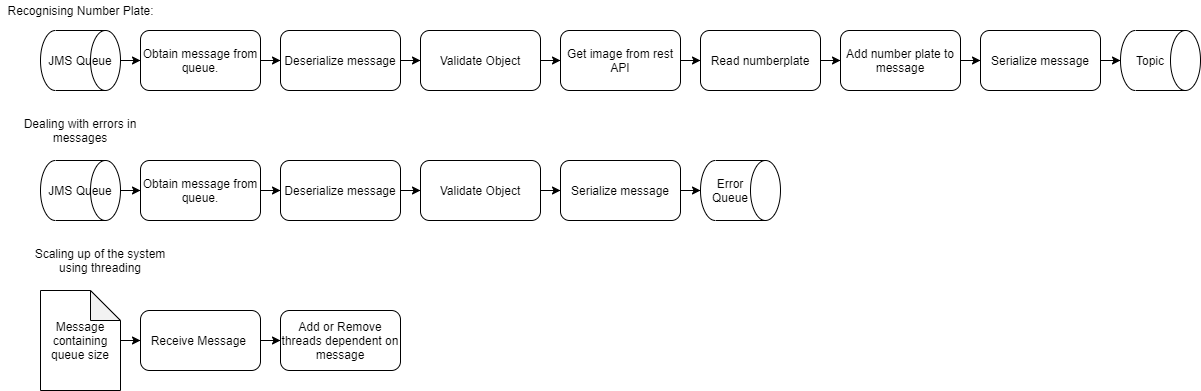

The diagram above was exported from draw.io. Its source (the exported page's mxGraphModel, read from the mxfile embedded in the PNG):
<mxGraphModel dx="700" dy="788" grid="1" gridSize="10" guides="1" tooltips="1" connect="1" arrows="1" fold="1" page="1" pageScale="1" pageWidth="850" pageHeight="1100" math="0" shadow="0">
  <root>
    <mxCell id="0" />
    <mxCell id="1" parent="0" />
    <mxCell id="gb94C8-mRIPlsYN77aoD-2" value="Recognising Number Plate:" style="text;html=1;align=center;verticalAlign=middle;resizable=0;points=[];autosize=1;" parent="1" vertex="1">
      <mxGeometry x="40" y="150" width="160" height="20" as="geometry" />
    </mxCell>
    <mxCell id="gb94C8-mRIPlsYN77aoD-4" value="Dealing with errors in messages" style="text;html=1;strokeColor=none;fillColor=none;align=center;verticalAlign=middle;whiteSpace=wrap;rounded=0;" parent="1" vertex="1">
      <mxGeometry x="40" y="260" width="160" height="40" as="geometry" />
    </mxCell>
    <mxCell id="gb94C8-mRIPlsYN77aoD-6" value="Scaling up of the system using threading" style="text;html=1;strokeColor=none;fillColor=none;align=center;verticalAlign=middle;whiteSpace=wrap;rounded=0;" parent="1" vertex="1">
      <mxGeometry x="60" y="390" width="160" height="40" as="geometry" />
    </mxCell>
    <mxCell id="gb94C8-mRIPlsYN77aoD-8" value="" style="shape=cylinder3;whiteSpace=wrap;html=1;boundedLbl=1;backgroundOutline=1;size=15;rotation=90;" parent="1" vertex="1">
      <mxGeometry x="90" y="170" width="60" height="80" as="geometry" />
    </mxCell>
    <mxCell id="gb94C8-mRIPlsYN77aoD-14" style="edgeStyle=orthogonalEdgeStyle;rounded=0;orthogonalLoop=1;jettySize=auto;html=1;" parent="1" source="gb94C8-mRIPlsYN77aoD-9" target="gb94C8-mRIPlsYN77aoD-12" edge="1">
      <mxGeometry relative="1" as="geometry" />
    </mxCell>
    <mxCell id="gb94C8-mRIPlsYN77aoD-9" value="JMS Queue" style="text;html=1;strokeColor=none;fillColor=none;align=center;verticalAlign=middle;whiteSpace=wrap;rounded=0;" parent="1" vertex="1">
      <mxGeometry x="80" y="200" width="80" height="20" as="geometry" />
    </mxCell>
    <mxCell id="gb94C8-mRIPlsYN77aoD-15" style="edgeStyle=orthogonalEdgeStyle;rounded=0;orthogonalLoop=1;jettySize=auto;html=1;" parent="1" source="gb94C8-mRIPlsYN77aoD-12" target="gb94C8-mRIPlsYN77aoD-13" edge="1">
      <mxGeometry relative="1" as="geometry" />
    </mxCell>
    <mxCell id="gb94C8-mRIPlsYN77aoD-12" value="Obtain message from queue." style="rounded=1;whiteSpace=wrap;html=1;" parent="1" vertex="1">
      <mxGeometry x="180" y="180" width="120" height="60" as="geometry" />
    </mxCell>
    <mxCell id="gb94C8-mRIPlsYN77aoD-35" style="edgeStyle=orthogonalEdgeStyle;rounded=0;orthogonalLoop=1;jettySize=auto;html=1;" parent="1" source="gb94C8-mRIPlsYN77aoD-13" target="gb94C8-mRIPlsYN77aoD-33" edge="1">
      <mxGeometry relative="1" as="geometry" />
    </mxCell>
    <mxCell id="gb94C8-mRIPlsYN77aoD-13" value="Deserialize message" style="rounded=1;whiteSpace=wrap;html=1;" parent="1" vertex="1">
      <mxGeometry x="320" y="180" width="120" height="60" as="geometry" />
    </mxCell>
    <mxCell id="gb94C8-mRIPlsYN77aoD-23" style="edgeStyle=orthogonalEdgeStyle;rounded=0;orthogonalLoop=1;jettySize=auto;html=1;" parent="1" source="gb94C8-mRIPlsYN77aoD-16" target="gb94C8-mRIPlsYN77aoD-17" edge="1">
      <mxGeometry relative="1" as="geometry" />
    </mxCell>
    <mxCell id="gb94C8-mRIPlsYN77aoD-16" value="Read numberplate" style="rounded=1;whiteSpace=wrap;html=1;" parent="1" vertex="1">
      <mxGeometry x="740" y="180" width="120" height="60" as="geometry" />
    </mxCell>
    <mxCell id="gb94C8-mRIPlsYN77aoD-24" style="edgeStyle=orthogonalEdgeStyle;rounded=0;orthogonalLoop=1;jettySize=auto;html=1;" parent="1" source="gb94C8-mRIPlsYN77aoD-17" target="gb94C8-mRIPlsYN77aoD-18" edge="1">
      <mxGeometry relative="1" as="geometry" />
    </mxCell>
    <mxCell id="gb94C8-mRIPlsYN77aoD-17" value="Add number plate to message" style="rounded=1;whiteSpace=wrap;html=1;" parent="1" vertex="1">
      <mxGeometry x="880" y="180" width="120" height="60" as="geometry" />
    </mxCell>
    <mxCell id="gb94C8-mRIPlsYN77aoD-25" style="edgeStyle=orthogonalEdgeStyle;rounded=0;orthogonalLoop=1;jettySize=auto;html=1;entryX=0.5;entryY=1;entryDx=0;entryDy=0;entryPerimeter=0;" parent="1" source="gb94C8-mRIPlsYN77aoD-18" target="gb94C8-mRIPlsYN77aoD-20" edge="1">
      <mxGeometry relative="1" as="geometry" />
    </mxCell>
    <mxCell id="gb94C8-mRIPlsYN77aoD-18" value="Serialize message" style="rounded=1;whiteSpace=wrap;html=1;" parent="1" vertex="1">
      <mxGeometry x="1020" y="180" width="120" height="60" as="geometry" />
    </mxCell>
    <mxCell id="gb94C8-mRIPlsYN77aoD-20" value="" style="shape=cylinder3;whiteSpace=wrap;html=1;boundedLbl=1;backgroundOutline=1;size=15;rotation=90;" parent="1" vertex="1">
      <mxGeometry x="1170" y="170" width="60" height="80" as="geometry" />
    </mxCell>
    <mxCell id="gb94C8-mRIPlsYN77aoD-21" value="Topic" style="text;html=1;strokeColor=none;fillColor=none;align=center;verticalAlign=middle;whiteSpace=wrap;rounded=0;" parent="1" vertex="1">
      <mxGeometry x="1170" y="200" width="40" height="20" as="geometry" />
    </mxCell>
    <mxCell id="gb94C8-mRIPlsYN77aoD-26" value="" style="shape=cylinder3;whiteSpace=wrap;html=1;boundedLbl=1;backgroundOutline=1;size=15;rotation=90;" parent="1" vertex="1">
      <mxGeometry x="90" y="300" width="60" height="80" as="geometry" />
    </mxCell>
    <mxCell id="gb94C8-mRIPlsYN77aoD-27" style="edgeStyle=orthogonalEdgeStyle;rounded=0;orthogonalLoop=1;jettySize=auto;html=1;" parent="1" source="gb94C8-mRIPlsYN77aoD-28" target="gb94C8-mRIPlsYN77aoD-30" edge="1">
      <mxGeometry relative="1" as="geometry" />
    </mxCell>
    <mxCell id="gb94C8-mRIPlsYN77aoD-28" value="JMS Queue" style="text;html=1;strokeColor=none;fillColor=none;align=center;verticalAlign=middle;whiteSpace=wrap;rounded=0;" parent="1" vertex="1">
      <mxGeometry x="80" y="330" width="80" height="20" as="geometry" />
    </mxCell>
    <mxCell id="gb94C8-mRIPlsYN77aoD-29" style="edgeStyle=orthogonalEdgeStyle;rounded=0;orthogonalLoop=1;jettySize=auto;html=1;" parent="1" source="gb94C8-mRIPlsYN77aoD-30" target="gb94C8-mRIPlsYN77aoD-31" edge="1">
      <mxGeometry relative="1" as="geometry" />
    </mxCell>
    <mxCell id="gb94C8-mRIPlsYN77aoD-30" value="Obtain message from queue." style="rounded=1;whiteSpace=wrap;html=1;" parent="1" vertex="1">
      <mxGeometry x="180" y="310" width="120" height="60" as="geometry" />
    </mxCell>
    <mxCell id="gb94C8-mRIPlsYN77aoD-39" style="edgeStyle=orthogonalEdgeStyle;rounded=0;orthogonalLoop=1;jettySize=auto;html=1;" parent="1" source="gb94C8-mRIPlsYN77aoD-31" target="gb94C8-mRIPlsYN77aoD-32" edge="1">
      <mxGeometry relative="1" as="geometry" />
    </mxCell>
    <mxCell id="gb94C8-mRIPlsYN77aoD-31" value="Deserialize message" style="rounded=1;whiteSpace=wrap;html=1;" parent="1" vertex="1">
      <mxGeometry x="320" y="310" width="120" height="60" as="geometry" />
    </mxCell>
    <mxCell id="gb94C8-mRIPlsYN77aoD-40" style="edgeStyle=orthogonalEdgeStyle;rounded=0;orthogonalLoop=1;jettySize=auto;html=1;" parent="1" source="gb94C8-mRIPlsYN77aoD-32" target="gb94C8-mRIPlsYN77aoD-36" edge="1">
      <mxGeometry relative="1" as="geometry" />
    </mxCell>
    <mxCell id="gb94C8-mRIPlsYN77aoD-32" value="Validate Object" style="rounded=1;whiteSpace=wrap;html=1;" parent="1" vertex="1">
      <mxGeometry x="460" y="310" width="120" height="60" as="geometry" />
    </mxCell>
    <mxCell id="9sikhzXdMnxm3-DUZMhN-2" style="edgeStyle=orthogonalEdgeStyle;rounded=0;orthogonalLoop=1;jettySize=auto;html=1;entryX=0;entryY=0.5;entryDx=0;entryDy=0;" edge="1" parent="1" source="gb94C8-mRIPlsYN77aoD-33" target="9sikhzXdMnxm3-DUZMhN-1">
      <mxGeometry relative="1" as="geometry" />
    </mxCell>
    <mxCell id="gb94C8-mRIPlsYN77aoD-33" value="Validate Object" style="rounded=1;whiteSpace=wrap;html=1;" parent="1" vertex="1">
      <mxGeometry x="460" y="180" width="120" height="60" as="geometry" />
    </mxCell>
    <mxCell id="gb94C8-mRIPlsYN77aoD-41" style="edgeStyle=orthogonalEdgeStyle;rounded=0;orthogonalLoop=1;jettySize=auto;html=1;entryX=0.5;entryY=1;entryDx=0;entryDy=0;entryPerimeter=0;" parent="1" source="gb94C8-mRIPlsYN77aoD-36" target="gb94C8-mRIPlsYN77aoD-37" edge="1">
      <mxGeometry relative="1" as="geometry" />
    </mxCell>
    <mxCell id="gb94C8-mRIPlsYN77aoD-36" value="Serialize message" style="rounded=1;whiteSpace=wrap;html=1;" parent="1" vertex="1">
      <mxGeometry x="600" y="310" width="120" height="60" as="geometry" />
    </mxCell>
    <mxCell id="gb94C8-mRIPlsYN77aoD-37" value="" style="shape=cylinder3;whiteSpace=wrap;html=1;boundedLbl=1;backgroundOutline=1;size=15;rotation=90;" parent="1" vertex="1">
      <mxGeometry x="750" y="300" width="60" height="80" as="geometry" />
    </mxCell>
    <mxCell id="gb94C8-mRIPlsYN77aoD-38" value="Error Queue" style="text;html=1;strokeColor=none;fillColor=none;align=center;verticalAlign=middle;whiteSpace=wrap;rounded=0;" parent="1" vertex="1">
      <mxGeometry x="750" y="330" width="40" height="20" as="geometry" />
    </mxCell>
    <mxCell id="gb94C8-mRIPlsYN77aoD-46" style="edgeStyle=orthogonalEdgeStyle;rounded=0;orthogonalLoop=1;jettySize=auto;html=1;" parent="1" source="gb94C8-mRIPlsYN77aoD-42" target="gb94C8-mRIPlsYN77aoD-43" edge="1">
      <mxGeometry relative="1" as="geometry" />
    </mxCell>
    <mxCell id="gb94C8-mRIPlsYN77aoD-42" value="Message containing queue size" style="shape=note;whiteSpace=wrap;html=1;backgroundOutline=1;darkOpacity=0.05;" parent="1" vertex="1">
      <mxGeometry x="80" y="440" width="80" height="100" as="geometry" />
    </mxCell>
    <mxCell id="gb94C8-mRIPlsYN77aoD-47" style="edgeStyle=orthogonalEdgeStyle;rounded=0;orthogonalLoop=1;jettySize=auto;html=1;" parent="1" source="gb94C8-mRIPlsYN77aoD-43" target="gb94C8-mRIPlsYN77aoD-44" edge="1">
      <mxGeometry relative="1" as="geometry" />
    </mxCell>
    <mxCell id="gb94C8-mRIPlsYN77aoD-43" value="Receive Message&amp;nbsp;" style="rounded=1;whiteSpace=wrap;html=1;" parent="1" vertex="1">
      <mxGeometry x="180" y="460" width="120" height="60" as="geometry" />
    </mxCell>
    <mxCell id="gb94C8-mRIPlsYN77aoD-44" value="Add or Remove threads dependent on message" style="rounded=1;whiteSpace=wrap;html=1;" parent="1" vertex="1">
      <mxGeometry x="320" y="460" width="120" height="60" as="geometry" />
    </mxCell>
    <mxCell id="9sikhzXdMnxm3-DUZMhN-3" style="edgeStyle=orthogonalEdgeStyle;rounded=0;orthogonalLoop=1;jettySize=auto;html=1;entryX=0;entryY=0.5;entryDx=0;entryDy=0;" edge="1" parent="1" source="9sikhzXdMnxm3-DUZMhN-1" target="gb94C8-mRIPlsYN77aoD-16">
      <mxGeometry relative="1" as="geometry" />
    </mxCell>
    <mxCell id="9sikhzXdMnxm3-DUZMhN-1" value="Get image from rest API" style="rounded=1;whiteSpace=wrap;html=1;" vertex="1" parent="1">
      <mxGeometry x="600" y="180" width="120" height="60" as="geometry" />
    </mxCell>
  </root>
</mxGraphModel>